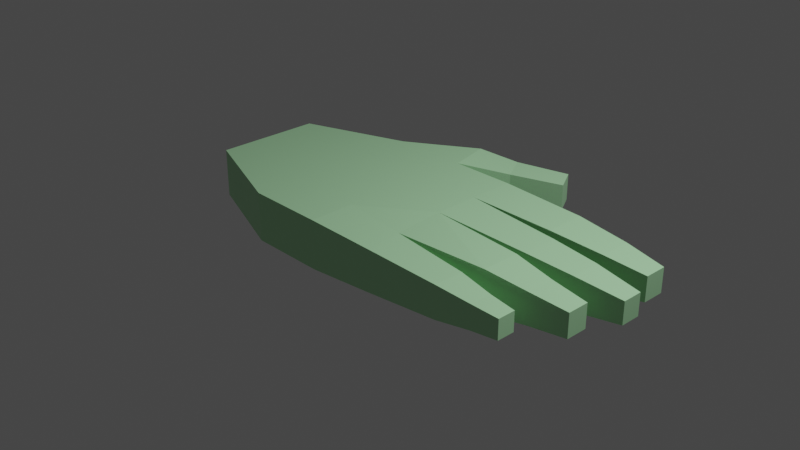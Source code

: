 # Source: hand-armature.blend  (saved by Blender 3.5.10; exported with 4.5.12 LTS)
import bpy
from mathutils import Matrix  # noqa: F401  (used for matrix-valued properties, if any)

bpy.ops.wm.read_factory_settings(use_empty=True)
scene = bpy.context.scene
scene.name = 'Scene'

# ---- collections
col_collection = bpy.data.collections.new('Collection'); scene.collection.children.link(col_collection)

# ---- materials (node trees are filled in below, after node groups)
mat_material_001 = bpy.data.materials.new('Material.001')
mat_material_001.use_transparent_shadow = False

# ---- material node trees
mat_material_001.use_nodes = True; mat_material_001.node_tree.nodes.clear()
_N = mat_material_001.node_tree.nodes; _L = mat_material_001.node_tree.links
n0 = _N.new('ShaderNodeBsdfPrincipled'); n0.name = 'Principled BSDF'; n0.location = (10, 300)
n0.distribution = 'GGX'
n0.subsurface_method = 'RANDOM_WALK_SKIN'
n0.inputs[0].default_value = (0.4397, 0.7991, 0.4452, 1.0)
n0.inputs[3].default_value = 1.45
n0.inputs[27].default_value = (0.0, 0.0, 0.0, 1.0)
n0.inputs[28].default_value = 1.0
n1 = _N.new('ShaderNodeOutputMaterial'); n1.name = 'Material Output'; n1.location = (300, 300)
_L.new(n0.outputs[0], n1.inputs[0])
n1.is_active_output = True

# ---- world
world_world = bpy.data.worlds.new('World'); scene.world = world_world
world_world.use_nodes = True; world_world.node_tree.nodes.clear()
_N = world_world.node_tree.nodes; _L = world_world.node_tree.links
n0 = _N.new('ShaderNodeOutputWorld'); n0.name = 'World Output'; n0.location = (300, 300)
n1 = _N.new('ShaderNodeBackground'); n1.name = 'Background'; n1.location = (10, 300)
n1.inputs[0].default_value = (0.05088, 0.05088, 0.05088, 1.0)
_L.new(n1.outputs[0], n0.inputs[0])
n0.is_active_output = True
world_world.color = (0.05088, 0.05088, 0.05088)
world_world.use_sun_shadow = False
world_world.sun_shadow_jitter_overblur = 0.0

# ---- cameras
cam_camera = bpy.data.cameras.new('Camera')
cam_camera.clip_end = 100.0
cam_camera.ortho_scale = 7.314

# ---- lights
light_light = bpy.data.lights.new('Light', 'POINT')
light_light.transmission_factor = 0.0
light_light.energy = 1000.0
light_light.shadow_soft_size = 0.1
light_light.shadow_maximum_resolution = 0.006
light_light.use_absolute_resolution = True

# ---- meshes
me_cube_001 = bpy.data.meshes.new('Cube.001')
me_cube_001.from_pydata([(-1.0, -1.0, -1.0), (-1.0, -1.0, 1.0), (-1.0, 1.0, -1.0), (-1.0, 1.0, 1.0), (0.5605, -0.9653, -0.8611), (0.6183, -0.9653, 0.8611), (0.5605, 1.0, -1.0), (0.5605, 1.0, 1.0), (-2.144, 0.5854, -1.0), (-2.144, -0.5854, -1.0), (-2.144, -0.5854, 1.0), (-2.144, 0.5854, 1.0), (-1.0, 0.5, -1.0), (-1.0, 0.0, -1.0), (-1.0, -0.5, -1.0), (-1.0, -0.5, 1.0), (-1.0, 0.0, 1.0), (-1.0, 0.5, 1.0), (0.5605, -0.5347, -0.8611), (0.5605, 0.0, -1.0), (0.5605, 0.5, -1.0), (0.5605, 0.5, 1.0), (0.5605, 0.0, 1.0), (0.5605, -0.5347, 0.8611), (-2.144, 0.2927, -1.0), (-2.144, 0.0, -1.0), (-2.144, -0.2927, -1.0), (-2.144, -0.2927, 1.0), (-2.144, 0.0, 1.0), (-2.144, 0.2927, 1.0), (-0.1523, 1.0, -1.0), (-0.1523, 1.0, 1.0), (-0.1523, -1.0, -1.0), (-0.1523, -1.0, 1.0), (-0.1523, 0.5, 1.0), (-0.1523, 0.0, 1.0), (-0.1523, -0.5, 1.0), (-0.1523, 0.5, -1.0), (-0.1523, 0.0, -1.0), (-0.1523, -0.5, -1.0), (-0.6738, 1.207, 1.0), (-0.6738, 1.207, -1.0), (-0.259, 1.476, -1.0), (-0.259, 1.476, 1.0), (0.291, 1.347, 0.6474), (0.291, 1.347, -0.6474), (0.1233, 1.655, 0.6474), (0.1233, 1.655, -0.6474), (0.8204, 1.584, 0.5553), (0.8204, 1.584, -0.5553), (0.6766, 1.848, 0.5553), (0.6766, 1.848, -0.5553), (1.517, 0.9756, 0.9022), (1.517, 0.9756, -0.9022), (1.517, 0.5244, -0.9022), (1.517, 0.5244, 0.9022), (2.112, 0.9297, 0.7187), (2.112, 0.9297, -0.7187), (2.112, 0.5703, -0.7187), (2.112, 0.5703, 0.7187), (2.569, 0.8758, 0.5033), (2.569, 0.8758, -0.5033), (2.569, 0.6242, -0.5033), (2.569, 0.6242, 0.5033), (1.626, 0.04708, -0.8117), (1.626, 0.4529, -0.8117), (1.626, 0.4529, 0.8117), (1.626, 0.04708, 0.8117), (2.155, 0.08117, -0.6753), (2.155, 0.4188, -0.6753), (2.155, 0.4188, 0.6753), (2.155, 0.08117, 0.6753), (2.682, 0.1362, -0.4553), (2.682, 0.3638, -0.4553), (2.682, 0.3638, 0.4553), (2.682, 0.1362, 0.4553), (1.595, -0.4625, -0.8499), (1.595, -0.03752, -0.8499), (1.595, -0.03752, 0.8499), (1.595, -0.4625, 0.8499), (2.067, -0.4086, -0.6346), (2.067, -0.09136, -0.6346), (2.067, -0.09136, 0.6346), (2.067, -0.4086, 0.6346), (2.486, -0.3725, -0.4901), (2.486, -0.1275, -0.4901), (2.486, -0.1275, 0.4901), (2.486, -0.3725, 0.4901), (1.432, -0.5829, 0.6682), (1.432, -0.9171, 0.6682), (1.432, -0.9171, -0.6682), (1.432, -0.5829, -0.6682), (1.824, -0.6266, 0.4934), (1.824, -0.8734, 0.4934), (1.824, -0.8734, -0.4934), (1.824, -0.6266, -0.4934), (2.12, -0.6492, 0.4033), (2.12, -0.8508, 0.4033), (2.12, -0.8508, -0.4033), (2.12, -0.6492, -0.4033)], [], [(3, 2, 8, 11), (30, 31, 7, 6), (23, 5, 89, 88), (32, 33, 1, 0), (39, 18, 4, 32), (36, 15, 1, 33), (24, 29, 11, 8), (0, 1, 10, 9), (17, 3, 11, 29), (14, 0, 9, 26), (2, 12, 24, 8), (12, 13, 25, 24), (13, 14, 26, 25), (1, 15, 27, 10), (15, 16, 28, 27), (16, 17, 29, 28), (9, 10, 27, 26), (26, 27, 28, 25), (25, 28, 29, 24), (31, 3, 17, 34), (34, 17, 16, 35), (35, 16, 15, 36), (30, 6, 20, 37), (37, 20, 19, 38), (38, 19, 18, 39), (6, 7, 52, 53), (22, 19, 64, 67), (18, 19, 77, 76), (13, 38, 39, 14), (12, 37, 38, 13), (2, 30, 37, 12), (22, 35, 36, 23), (21, 34, 35, 22), (7, 31, 34, 21), (23, 36, 33, 5), (14, 39, 32, 0), (4, 5, 33, 32), (2, 3, 40, 41), (41, 40, 43, 42), (30, 2, 41, 42), (3, 31, 43, 40), (43, 31, 44, 46), (46, 44, 48, 50), (42, 43, 46, 47), (31, 30, 45, 44), (30, 42, 47, 45), (48, 49, 51, 50), (47, 46, 50, 51), (45, 47, 51, 49), (44, 45, 49, 48), (52, 55, 59, 56), (21, 20, 54, 55), (20, 6, 53, 54), (7, 21, 55, 52), (59, 58, 62, 63), (53, 52, 56, 57), (55, 54, 58, 59), (54, 53, 57, 58), (61, 60, 63, 62), (58, 57, 61, 62), (56, 59, 63, 60), (57, 56, 60, 61), (65, 66, 70, 69), (21, 22, 67, 66), (19, 20, 65, 64), (20, 21, 66, 65), (71, 68, 72, 75), (64, 65, 69, 68), (67, 64, 68, 71), (66, 67, 71, 70), (73, 74, 75, 72), (70, 71, 75, 74), (69, 70, 74, 73), (68, 69, 73, 72), (76, 77, 81, 80), (19, 22, 78, 77), (23, 18, 76, 79), (22, 23, 79, 78), (83, 80, 84, 87), (79, 76, 80, 83), (78, 79, 83, 82), (77, 78, 82, 81), (85, 86, 87, 84), (82, 83, 87, 86), (81, 82, 86, 85), (80, 81, 85, 84), (91, 88, 92, 95), (4, 18, 91, 90), (18, 23, 88, 91), (5, 4, 90, 89), (93, 94, 98, 97), (89, 90, 94, 93), (90, 91, 95, 94), (88, 89, 93, 92), (99, 96, 97, 98), (94, 95, 99, 98), (92, 93, 97, 96), (95, 92, 96, 99)])
_uv = me_cube_001.uv_layers.new(name='UVMap')
_uv.uv.foreach_set('vector', [0.625, 0.25, 0.375, 0.25, 0.375, 0.25, 0.625, 0.25, 0.375, 0.375, 0.625, 0.375, 0.625, 0.5, 0.375, 0.5, 0.625, 0.6875, 0.625, 0.75, 0.625, 0.75, 0.625, 0.6875, 0.375, 0.875, 0.625, 0.875, 0.625, 1.0, 0.375, 1.0, 0.25, 0.6875, 0.375, 0.6875, 0.375, 0.75, 0.25, 0.75, 0.75, 0.6875, 0.875, 0.6875, 0.875, 0.75, 0.75, 0.75, 0.375, 0.1875, 0.625, 0.1875, 0.625, 0.25, 0.375, 0.25, 0.375, 1.0, 0.625, 1.0, 0.625, 1.0, 0.375, 1.0, 0.875, 0.5625, 0.875, 0.5, 0.875, 0.5, 0.875, 0.5625, 0.125, 0.6875, 0.125, 0.75, 0.125, 0.75, 0.125, 0.6875, 0.125, 0.5, 0.125, 0.5625, 0.125, 0.5625, 0.125, 0.5, 0.125, 0.5625, 0.125, 0.625, 0.125, 0.625, 0.125, 0.5625, 0.125, 0.625, 0.125, 0.6875, 0.125, 0.6875, 0.125, 0.625, 0.875, 0.75, 0.875, 0.6875, 0.875, 0.6875, 0.875, 0.75, 0.875, 0.6875, 0.875, 0.625, 0.875, 0.625, 0.875, 0.6875, 0.875, 0.625, 0.875, 0.5625, 0.875, 0.5625, 0.875, 0.625, 0.375, 0.0, 0.625, 0.0, 0.625, 0.0625, 0.375, 0.0625, 0.375, 0.0625, 0.625, 0.0625, 0.625, 0.125, 0.375, 0.125, 0.375, 0.125, 0.625, 0.125, 0.625, 0.1875, 0.375, 0.1875, 0.75, 0.5, 0.875, 0.5, 0.875, 0.5625, 0.75, 0.5625, 0.75, 0.5625, 0.875, 0.5625, 0.875, 0.625, 0.75, 0.625, 0.75, 0.625, 0.875, 0.625, 0.875, 0.6875, 0.75, 0.6875, 0.25, 0.5, 0.375, 0.5, 0.375, 0.5625, 0.25, 0.5625, 0.25, 0.5625, 0.375, 0.5625, 0.375, 0.625, 0.25, 0.625, 0.25, 0.625, 0.375, 0.625, 0.375, 0.6875, 0.25, 0.6875, 0.375, 0.5, 0.625, 0.5, 0.625, 0.5, 0.375, 0.5, 0.625, 0.625, 0.375, 0.625, 0.375, 0.625, 0.625, 0.625, 0.375, 0.6875, 0.375, 0.625, 0.375, 0.625, 0.375, 0.6875, 0.125, 0.625, 0.25, 0.625, 0.25, 0.6875, 0.125, 0.6875, 0.125, 0.5625, 0.25, 0.5625, 0.25, 0.625, 0.125, 0.625, 0.125, 0.5, 0.25, 0.5, 0.25, 0.5625, 0.125, 0.5625, 0.625, 0.625, 0.75, 0.625, 0.75, 0.6875, 0.625, 0.6875, 0.625, 0.5625, 0.75, 0.5625, 0.75, 0.625, 0.625, 0.625, 0.625, 0.5, 0.75, 0.5, 0.75, 0.5625, 0.625, 0.5625, 0.625, 0.6875, 0.75, 0.6875, 0.75, 0.75, 0.625, 0.75, 0.125, 0.6875, 0.25, 0.6875, 0.25, 0.75, 0.125, 0.75, 0.375, 0.75, 0.625, 0.75, 0.625, 0.875, 0.375, 0.875, 0.375, 0.25, 0.625, 0.25, 0.625, 0.25, 0.375, 0.25, 0.375, 0.25, 0.625, 0.25, 0.625, 0.375, 0.375, 0.375, 0.25, 0.5, 0.125, 0.5, 0.125, 0.5, 0.25, 0.5, 0.875, 0.5, 0.75, 0.5, 0.75, 0.5, 0.875, 0.5, 0.75, 0.5, 0.75, 0.5, 0.75, 0.5, 0.75, 0.5, 0.75, 0.5, 0.75, 0.5, 0.75, 0.5, 0.75, 0.5, 0.375, 0.375, 0.625, 0.375, 0.625, 0.375, 0.375, 0.375, 0.625, 0.375, 0.375, 0.375, 0.375, 0.375, 0.625, 0.375, 0.25, 0.5, 0.25, 0.5, 0.25, 0.5, 0.25, 0.5, 0.625, 0.375, 0.375, 0.375, 0.375, 0.375, 0.625, 0.375, 0.375, 0.375, 0.625, 0.375, 0.625, 0.375, 0.375, 0.375, 0.25, 0.5, 0.25, 0.5, 0.25, 0.5, 0.25, 0.5, 0.625, 0.375, 0.375, 0.375, 0.375, 0.375, 0.625, 0.375, 0.625, 0.5, 0.625, 0.5625, 0.625, 0.5625, 0.625, 0.5, 0.625, 0.5625, 0.375, 0.5625, 0.375, 0.5625, 0.625, 0.5625, 0.375, 0.5625, 0.375, 0.5, 0.375, 0.5, 0.375, 0.5625, 0.625, 0.5, 0.625, 0.5625, 0.625, 0.5625, 0.625, 0.5, 0.625, 0.5625, 0.375, 0.5625, 0.375, 0.5625, 0.625, 0.5625, 0.375, 0.5, 0.625, 0.5, 0.625, 0.5, 0.375, 0.5, 0.625, 0.5625, 0.375, 0.5625, 0.375, 0.5625, 0.625, 0.5625, 0.375, 0.5625, 0.375, 0.5, 0.375, 0.5, 0.375, 0.5625, 0.375, 0.5, 0.625, 0.5, 0.625, 0.5625, 0.375, 0.5625, 0.375, 0.5625, 0.375, 0.5, 0.375, 0.5, 0.375, 0.5625, 0.625, 0.5, 0.625, 0.5625, 0.625, 0.5625, 0.625, 0.5, 0.375, 0.5, 0.625, 0.5, 0.625, 0.5, 0.375, 0.5, 0.375, 0.5625, 0.625, 0.5625, 0.625, 0.5625, 0.375, 0.5625, 0.625, 0.5625, 0.625, 0.625, 0.625, 0.625, 0.625, 0.5625, 0.375, 0.625, 0.375, 0.5625, 0.375, 0.5625, 0.375, 0.625, 0.375, 0.5625, 0.625, 0.5625, 0.625, 0.5625, 0.375, 0.5625, 0.625, 0.625, 0.375, 0.625, 0.375, 0.625, 0.625, 0.625, 0.375, 0.625, 0.375, 0.5625, 0.375, 0.5625, 0.375, 0.625, 0.625, 0.625, 0.375, 0.625, 0.375, 0.625, 0.625, 0.625, 0.625, 0.5625, 0.625, 0.625, 0.625, 0.625, 0.625, 0.5625, 0.375, 0.5625, 0.625, 0.5625, 0.625, 0.625, 0.375, 0.625, 0.625, 0.5625, 0.625, 0.625, 0.625, 0.625, 0.625, 0.5625, 0.375, 0.5625, 0.625, 0.5625, 0.625, 0.5625, 0.375, 0.5625, 0.375, 0.625, 0.375, 0.5625, 0.375, 0.5625, 0.375, 0.625, 0.375, 0.6875, 0.375, 0.625, 0.375, 0.625, 0.375, 0.6875, 0.375, 0.625, 0.625, 0.625, 0.625, 0.625, 0.375, 0.625, 0.625, 0.6875, 0.375, 0.6875, 0.375, 0.6875, 0.625, 0.6875, 0.625, 0.625, 0.625, 0.6875, 0.625, 0.6875, 0.625, 0.625, 0.625, 0.6875, 0.375, 0.6875, 0.375, 0.6875, 0.625, 0.6875, 0.625, 0.6875, 0.375, 0.6875, 0.375, 0.6875, 0.625, 0.6875, 0.625, 0.625, 0.625, 0.6875, 0.625, 0.6875, 0.625, 0.625, 0.375, 0.625, 0.625, 0.625, 0.625, 0.625, 0.375, 0.625, 0.375, 0.625, 0.625, 0.625, 0.625, 0.6875, 0.375, 0.6875, 0.625, 0.625, 0.625, 0.6875, 0.625, 0.6875, 0.625, 0.625, 0.375, 0.625, 0.625, 0.625, 0.625, 0.625, 0.375, 0.625, 0.375, 0.6875, 0.375, 0.625, 0.375, 0.625, 0.375, 0.6875, 0.375, 0.6875, 0.625, 0.6875, 0.625, 0.6875, 0.375, 0.6875, 0.375, 0.75, 0.375, 0.6875, 0.375, 0.6875, 0.375, 0.75, 0.375, 0.6875, 0.625, 0.6875, 0.625, 0.6875, 0.375, 0.6875, 0.625, 0.75, 0.375, 0.75, 0.375, 0.75, 0.625, 0.75, 0.625, 0.75, 0.375, 0.75, 0.375, 0.75, 0.625, 0.75, 0.625, 0.75, 0.375, 0.75, 0.375, 0.75, 0.625, 0.75, 0.375, 0.75, 0.375, 0.6875, 0.375, 0.6875, 0.375, 0.75, 0.625, 0.6875, 0.625, 0.75, 0.625, 0.75, 0.625, 0.6875, 0.375, 0.6875, 0.625, 0.6875, 0.625, 0.75, 0.375, 0.75, 0.375, 0.75, 0.375, 0.6875, 0.375, 0.6875, 0.375, 0.75, 0.625, 0.6875, 0.625, 0.75, 0.625, 0.75, 0.625, 0.6875, 0.375, 0.6875, 0.625, 0.6875, 0.625, 0.6875, 0.375, 0.6875])
me_cube_001.materials.append(mat_material_001)
me_cube_001.update()
arm_armature = bpy.data.armatures.new('Armature')  # bones are not reproduced

# ---- objects
ob_light = bpy.data.objects.new('Light', light_light)
ob_camera = bpy.data.objects.new('Camera', cam_camera)
ob_cube = bpy.data.objects.new('Cube', me_cube_001)
ob_armature = bpy.data.objects.new('Armature', arm_armature)

# ---- transforms, parenting, visibility, modifiers, constraints
ob_light.location = (4.076, 1.005, 5.904)
ob_light.rotation_euler = (0.6503, 0.05522, 1.866)
ob_light.lock_rotations_4d = False
ob_light.empty_display_type = 'ARROWS'
ob_light.color = (0.0, 0.0, 0.0, 0.0)
ob_light.lineart.crease_threshold = 0.0
ob_camera.location = (7.359, -6.926, 4.958)
ob_camera.rotation_euler = (1.109, 0.0, 0.8149)
ob_camera.lock_rotations_4d = False
ob_camera.empty_display_type = 'ARROWS'
ob_camera.color = (0.0, 0.0, 0.0, 0.0)
ob_camera.display_type = 'WIRE'
ob_camera.lineart.crease_threshold = 0.0
ob_cube.parent = ob_armature
ob_cube.matrix_parent_inverse = Matrix(((1.0, -0.0, 0.0, 2.132), (-0.0, 1.0, -0.0, 0.0), (0.0, 0.0, 1.0, -0.0), (-0.0, 0.0, -0.0, 1.0)))
ob_cube.location = (0.0, 0.0, 0.0)
ob_cube.scale = (1.0, 1.0, 0.2679)
_vg = ob_cube.vertex_groups.new(name='Bone')
for _i, _w in zip([0, 1, 2, 3, 8, 9, 10, 11, 12, 13, 14, 15, 16, 17, 24, 25, 26, 27, 28, 29, 32, 33, 34, 35, 36, 37, 38, 39, 40, 41], [0.8319, 0.8289, 0.1798, 0.2048, 0.9202, 0.9809, 0.9801, 0.9311, 0.7154, 0.9578, 0.8856, 0.8825, 0.9599, 0.7352, 0.9802, 0.9957, 0.9906, 0.9905, 0.9939, 0.9731, 0.1684, 0.1687, 0.07098, 0.01517, 0.1187, 0.06914, 0.01619, 0.1197, 0.03959, 0.002516]): _vg.add([_i], _w, 'REPLACE')
_vg = ob_cube.vertex_groups.new(name='Bone.001')
for _i, _w in zip([0, 1, 4, 12, 14, 15, 16, 17, 18, 19, 20, 21, 22, 23, 30, 31, 32, 33, 34, 35, 36, 37, 38, 39, 77], [0.08925, 0.1084, 0.005384, 0.05236, 0.07595, 0.08607, 8.287e-05, 0.05268, 0.09224, 0.909, 0.09856, 0.09943, 0.9108, 0.09456, 0.07049, 0.07054, 0.3368, 0.5413, 0.6129, 0.9367, 0.7215, 0.6121, 0.933, 0.6701, 0.01011]): _vg.add([_i], _w, 'REPLACE')
_vg = ob_cube.vertex_groups.new(name='Bone.002')
for _i, _w in zip([2, 3, 6, 7, 8, 11, 12, 17, 30, 31, 34, 37, 40, 41, 42, 43, 44, 45, 46, 47, 51], [0.8042, 0.7746, 0.02335, 0.02883, 0.07551, 0.06307, 0.2221, 0.2016, 0.8067, 0.8067, 0.1983, 0.2, 0.9202, 0.9557, 0.9568, 0.8733, 0.06533, 0.1057, 0.1395, 0.8136, 0.01324]): _vg.add([_i], _w, 'REPLACE')
_vg = ob_cube.vertex_groups.new(name='Bone.003')
for _i, _w in zip([30, 31, 42, 43, 44, 45, 46, 47, 48, 49, 50, 51], [0.05137, 0.05045, 0.00777, 0.1087, 0.9282, 0.8882, 0.8588, 0.1862, 0.9933, 0.9908, 0.9877, 0.9683]): _vg.add([_i], _w, 'REPLACE')
_vg = ob_cube.vertex_groups.new(name='Bone.004')
for _i, _w in zip([6, 7, 20, 21, 22, 30, 31, 34, 52, 53, 55], [0.8449, 0.8926, 0.1264, 0.775, 0.009697, 0.04645, 0.0569, 0.09133, 0.01013, 0.003201, 0.005844]): _vg.add([_i], _w, 'REPLACE')
_vg = ob_cube.vertex_groups.new(name='Bone.005')
for _i, _w in zip([6, 7, 20, 21, 52, 53, 54, 55, 56, 57, 58, 59], [0.01313, 0.01778, 0.0006897, 0.001268, 0.9216, 0.9234, 0.9159, 0.9141, 0.04469, 0.04352, 0.05622, 0.05657]): _vg.add([_i], _w, 'REPLACE')
_vg = ob_cube.vertex_groups.new(name='Bone.006')
for _i, _w in zip([52, 53, 54, 55, 56, 57, 58, 59, 60, 61, 62, 63], [0.03989, 0.03774, 0.04571, 0.04776, 0.9509, 0.9516, 0.9416, 0.9412, 0.9961, 0.9945, 0.9837, 0.9926]): _vg.add([_i], _w, 'REPLACE')
_vg = ob_cube.vertex_groups.new(name='Bone.007')
for _i, _w in zip([6, 19, 20, 21, 37], [0.06665, 0.005254, 0.71, 0.05988, 0.07448]): _vg.add([_i], _w, 'REPLACE')
_vg = ob_cube.vertex_groups.new(name='Bone.008')
for _i, _w in zip([64, 65, 66, 67, 68, 69, 70, 71], [0.9301, 0.9276, 0.9351, 0.9376, 0.05597, 0.05537, 0.04541, 0.04703]): _vg.add([_i], _w, 'REPLACE')
_vg = ob_cube.vertex_groups.new(name='Bone.009')
for _i, _w in zip([64, 65, 66, 67, 68, 69, 70, 71, 72, 73, 74, 75], [0.03542, 0.03881, 0.02992, 0.02649, 0.9424, 0.943, 0.951, 0.9502, 0.9964, 0.9963, 0.9979, 0.9975]): _vg.add([_i], _w, 'REPLACE')
_vg = ob_cube.vertex_groups.new(name='Bone.010')
for _i, _w in zip([5, 18, 23, 33, 36], [0.05991, 0.0638, 0.7119, 0.03282, 0.07944]): _vg.add([_i], _w, 'REPLACE')
_vg = ob_cube.vertex_groups.new(name='Bone.011')
for _i, _w in zip([76, 77, 78, 79, 80, 81, 82, 83], [0.9097, 0.9077, 0.9248, 0.9311, 0.06858, 0.07072, 0.05182, 0.05006]): _vg.add([_i], _w, 'REPLACE')
_vg = ob_cube.vertex_groups.new(name='Bone.012')
for _i, _w in zip([76, 77, 78, 79, 80, 81, 82, 83, 84, 85, 86, 87], [0.05633, 0.05726, 0.04406, 0.03655, 0.9289, 0.9266, 0.9466, 0.9485, 0.9903, 0.9793, 0.995, 0.9955]): _vg.add([_i], _w, 'REPLACE')
_vg = ob_cube.vertex_groups.new(name='Bone.013')
for _i, _w in zip([0, 1, 4, 5, 14, 18, 19, 23, 32, 33, 36, 39, 90, 91], [0.07036, 0.05066, 0.9188, 0.8804, 0.0122, 0.7913, 0.006916, 0.1424, 0.4689, 0.2382, 0.06837, 0.1877, 0.01378, 0.005255]): _vg.add([_i], _w, 'REPLACE')
_vg = ob_cube.vertex_groups.new(name='Bone.014')
for _i, _w in zip([4, 5, 88, 89, 90, 91, 92, 93, 94, 95, 96, 97, 98, 99], [0.00368, 0.008968, 0.94, 0.9407, 0.9112, 0.9094, 0.04011, 0.03838, 0.07937, 0.08008, 0.05795, 0.05776, 0.06641, 0.06658]): _vg.add([_i], _w, 'REPLACE')
_vg = ob_cube.vertex_groups.new(name='Bone.015')
for _i, _w in zip([88, 89, 90, 91, 92, 93, 94, 95, 96, 97, 98, 99], [0.02415, 0.022, 0.05418, 0.05542, 0.9538, 0.9546, 0.9177, 0.9169, 0.9402, 0.9404, 0.9313, 0.9311]): _vg.add([_i], _w, 'REPLACE')
_m = ob_cube.modifiers.new('Armature', 'ARMATURE')
_m.object = ob_armature
ob_armature.location = (-2.132, 0.0, 0.0)

# ---- collection membership
col_collection.objects.link(ob_light)
col_collection.objects.link(ob_camera)
col_collection.objects.link(ob_cube)
col_collection.objects.link(ob_armature)

# ---- scene / render settings (as saved in the file)
scene.camera = ob_camera
scene.frame_start = 1; scene.frame_end = 250; scene.frame_set(1)
scene.render.engine = 'BLENDER_EEVEE_NEXT'
scene.cycles.sampling_pattern = 'TABULATED_SOBOL'
scene.view_settings.view_transform = 'Filmic'
bpy.context.view_layer.update()
